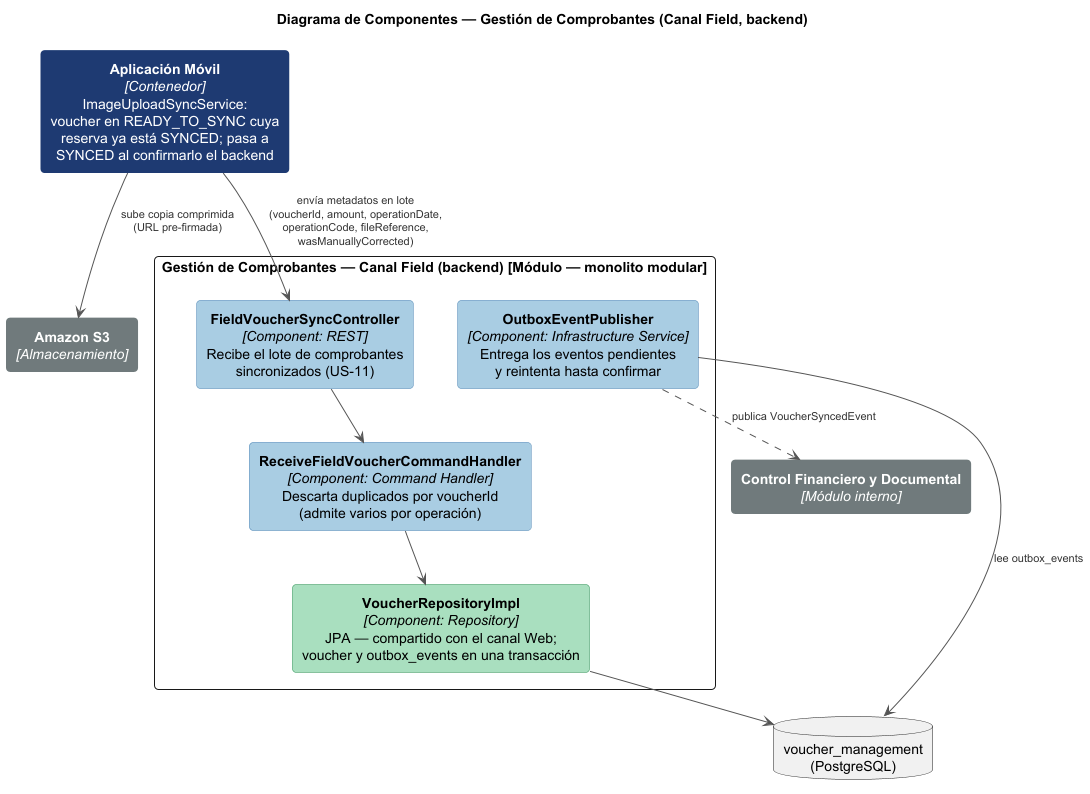

The diagram above was rendered by PlantUML. Its source (embedded in the PNG):
@startuml
!pragma layout smetana
title Diagrama de Componentes — Gestión de Comprobantes (Canal Field, backend)

skinparam backgroundColor white
skinparam roundCorner 8
skinparam shadowing false
skinparam rectangle {
  FontColor<<persona>> white
  BackgroundColor<<persona>> #1F3B73
  BorderColor<<persona>> #1F3B73

  BackgroundColor<<comp>> #A9CCE3
  BorderColor<<comp>> #5B8DB8

  BackgroundColor<<acl>> #F5CBA7
  BorderColor<<acl>> #D98527

  BackgroundColor<<repo>> #A9DFBF
  BorderColor<<repo>> #4C9A6A

  FontColor<<ext>> white
  BackgroundColor<<ext>> #707B7C
  BorderColor<<ext>> #707B7C

  BackgroundColor<<db>> #D5D8DC
  BorderColor<<db>> #909497
}
skinparam ArrowColor #555555
skinparam ArrowFontColor #333333
skinparam ArrowFontSize 11
skinparam defaultTextAlignment center
hide stereotype

rectangle "<b>Aplicación Móvil</b>\n<i>[Contenedor]</i>\nImageUploadSyncService:\nvoucher en READY_TO_SYNC cuya\nreserva ya está SYNCED; pasa a\nSYNCED al confirmarlo el backend" as mobile <<persona>>

rectangle "Gestión de Comprobantes — Canal Field (backend) [Módulo — monolito modular]" {
  rectangle "<b>FieldVoucherSyncController</b>\n<i>[Component: REST]</i>\nRecibe el lote de comprobantes\nsincronizados (US-11)" as ctrl <<comp>>
  rectangle "<b>ReceiveFieldVoucherCommandHandler</b>\n<i>[Component: Command Handler]</i>\nDescarta duplicados por voucherId\n(admite varios por operación)" as handler <<comp>>
  rectangle "<b>VoucherRepositoryImpl</b>\n<i>[Component: Repository]</i>\nJPA — compartido con el canal Web;\nvoucher y outbox_events en una transacción" as repo <<repo>>
  rectangle "<b>OutboxEventPublisher</b>\n<i>[Component: Infrastructure Service]</i>\nEntrega los eventos pendientes\ny reintenta hasta confirmar" as outbox <<comp>>
}

rectangle "<b>Amazon S3</b>\n<i>[Almacenamiento]</i>" as s3 <<ext>>
rectangle "<b>Control Financiero y Documental</b>\n<i>[Módulo interno]</i>" as cfd <<ext>>
database "voucher_management\n(PostgreSQL)" as db <<db>>

mobile --> s3 : sube copia comprimida\n(URL pre-firmada)
mobile --> ctrl : envía metadatos en lote\n(voucherId, amount, operationDate,\noperationCode, fileReference,\nwasManuallyCorrected)
ctrl --> handler
handler --> repo
repo --> db
outbox --> db : lee outbox_events
outbox ..> cfd : publica VoucherSyncedEvent

@enduml